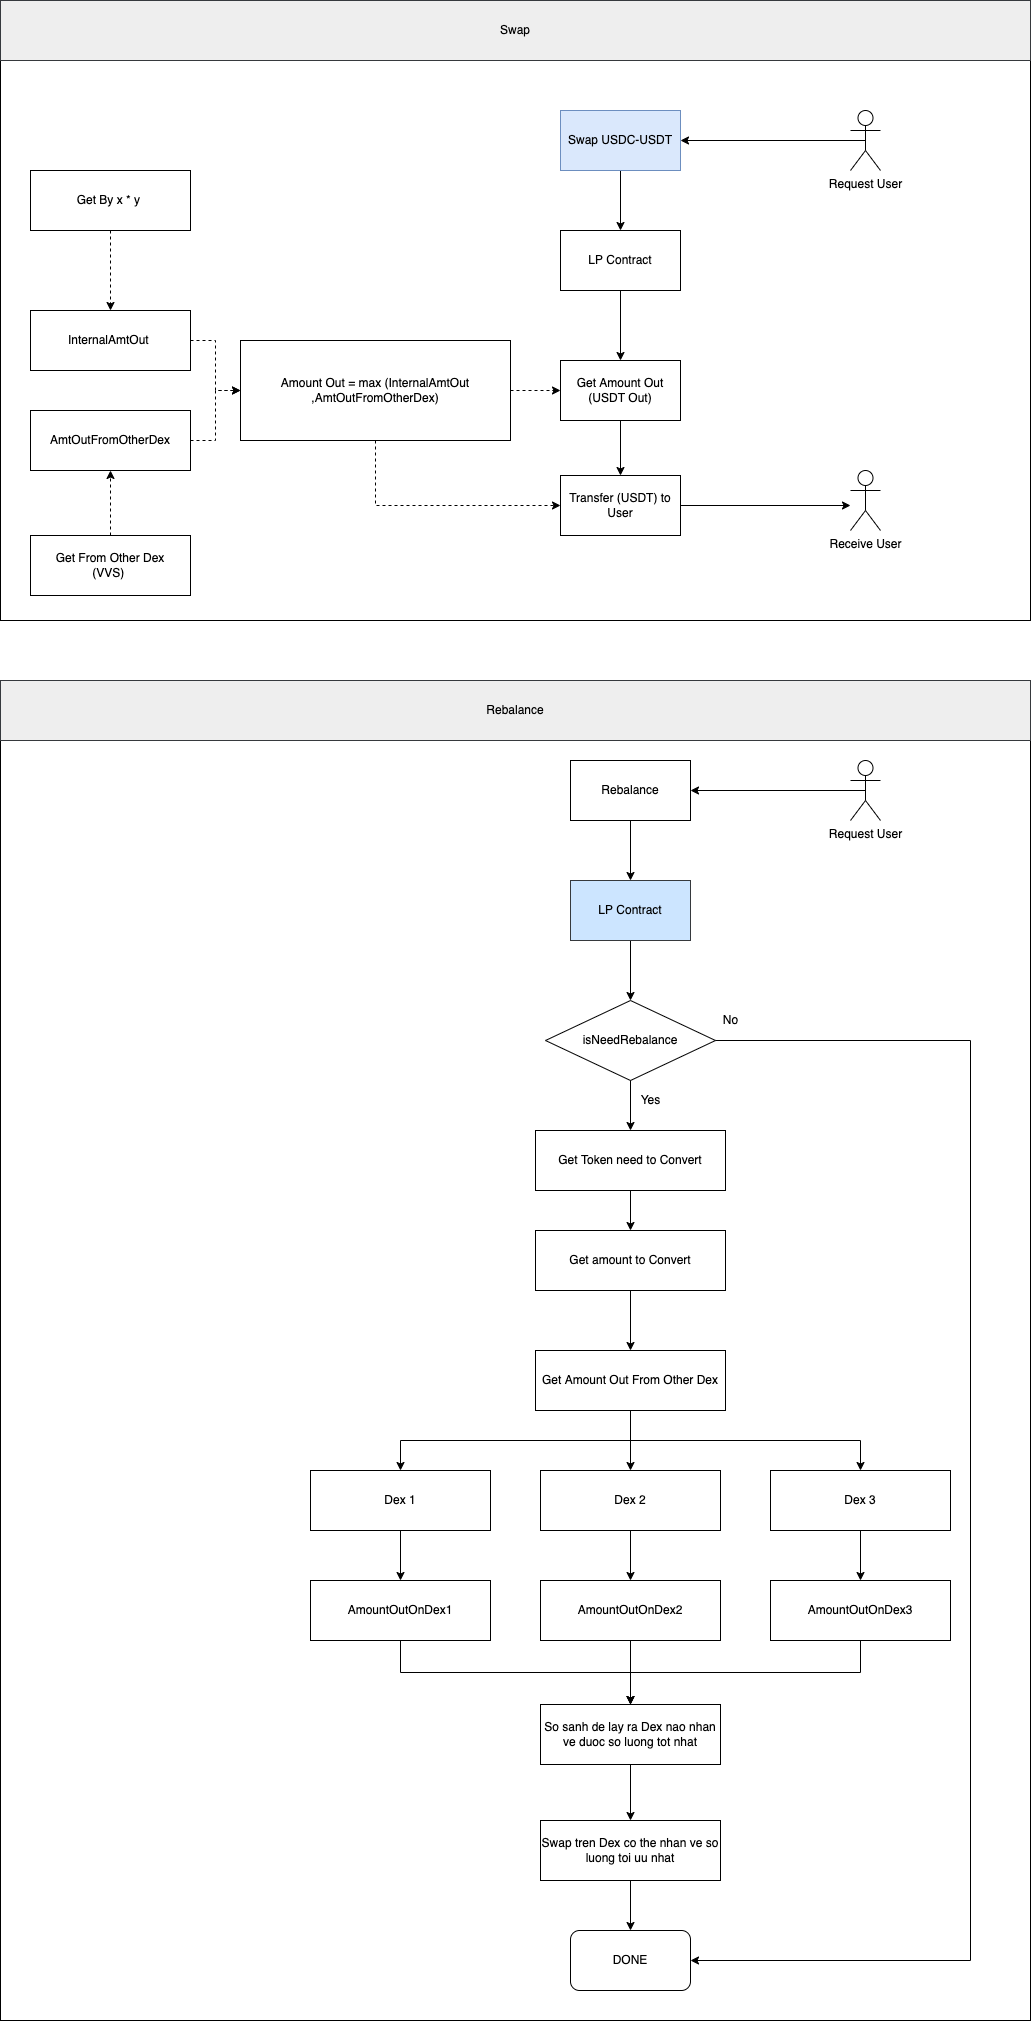

The diagram above was exported from draw.io. Its source (the exported page's mxGraphModel, read from the mxfile embedded in the PNG):
<mxGraphModel dx="1844" dy="2088" grid="1" gridSize="10" guides="1" tooltips="1" connect="1" arrows="1" fold="1" page="1" pageScale="1" pageWidth="827" pageHeight="1169" math="0" shadow="0">
  <root>
    <mxCell id="TBliRLbIzuURGj7L7EOC-0" />
    <mxCell id="TBliRLbIzuURGj7L7EOC-1" parent="TBliRLbIzuURGj7L7EOC-0" />
    <mxCell id="TBliRLbIzuURGj7L7EOC-5" style="edgeStyle=orthogonalEdgeStyle;rounded=0;orthogonalLoop=1;jettySize=auto;html=1;exitX=0.5;exitY=1;exitDx=0;exitDy=0;" parent="TBliRLbIzuURGj7L7EOC-1" source="TBliRLbIzuURGj7L7EOC-2" target="TBliRLbIzuURGj7L7EOC-4" edge="1">
      <mxGeometry relative="1" as="geometry" />
    </mxCell>
    <mxCell id="TBliRLbIzuURGj7L7EOC-2" value="Swap USDC-USDT" style="rounded=0;whiteSpace=wrap;html=1;fillColor=#dae8fc;strokeColor=#6c8ebf;" parent="TBliRLbIzuURGj7L7EOC-1" vertex="1">
      <mxGeometry x="210" y="100" width="120" height="60" as="geometry" />
    </mxCell>
    <mxCell id="TBliRLbIzuURGj7L7EOC-7" style="edgeStyle=orthogonalEdgeStyle;rounded=0;orthogonalLoop=1;jettySize=auto;html=1;exitX=0.5;exitY=1;exitDx=0;exitDy=0;" parent="TBliRLbIzuURGj7L7EOC-1" source="TBliRLbIzuURGj7L7EOC-4" target="TBliRLbIzuURGj7L7EOC-6" edge="1">
      <mxGeometry relative="1" as="geometry" />
    </mxCell>
    <mxCell id="TBliRLbIzuURGj7L7EOC-4" value="LP Contract" style="rounded=0;whiteSpace=wrap;html=1;" parent="TBliRLbIzuURGj7L7EOC-1" vertex="1">
      <mxGeometry x="210" y="220" width="120" height="60" as="geometry" />
    </mxCell>
    <mxCell id="TBliRLbIzuURGj7L7EOC-24" style="edgeStyle=orthogonalEdgeStyle;rounded=0;orthogonalLoop=1;jettySize=auto;html=1;exitX=0.5;exitY=1;exitDx=0;exitDy=0;entryX=0.5;entryY=0;entryDx=0;entryDy=0;" parent="TBliRLbIzuURGj7L7EOC-1" source="TBliRLbIzuURGj7L7EOC-6" target="TBliRLbIzuURGj7L7EOC-23" edge="1">
      <mxGeometry relative="1" as="geometry" />
    </mxCell>
    <mxCell id="TBliRLbIzuURGj7L7EOC-6" value="Get Amount Out (USDT Out)" style="rounded=0;whiteSpace=wrap;html=1;" parent="TBliRLbIzuURGj7L7EOC-1" vertex="1">
      <mxGeometry x="210" y="350" width="120" height="60" as="geometry" />
    </mxCell>
    <mxCell id="TBliRLbIzuURGj7L7EOC-21" style="edgeStyle=orthogonalEdgeStyle;rounded=0;orthogonalLoop=1;jettySize=auto;html=1;exitX=1;exitY=0.5;exitDx=0;exitDy=0;dashed=1;" parent="TBliRLbIzuURGj7L7EOC-1" source="TBliRLbIzuURGj7L7EOC-8" target="TBliRLbIzuURGj7L7EOC-19" edge="1">
      <mxGeometry relative="1" as="geometry" />
    </mxCell>
    <mxCell id="TBliRLbIzuURGj7L7EOC-8" value="InternalAmtOut&amp;nbsp;" style="rounded=0;whiteSpace=wrap;html=1;" parent="TBliRLbIzuURGj7L7EOC-1" vertex="1">
      <mxGeometry x="-320" y="300" width="160" height="60" as="geometry" />
    </mxCell>
    <mxCell id="TBliRLbIzuURGj7L7EOC-22" style="edgeStyle=orthogonalEdgeStyle;rounded=0;orthogonalLoop=1;jettySize=auto;html=1;exitX=1;exitY=0.5;exitDx=0;exitDy=0;entryX=0;entryY=0.5;entryDx=0;entryDy=0;dashed=1;" parent="TBliRLbIzuURGj7L7EOC-1" source="TBliRLbIzuURGj7L7EOC-10" target="TBliRLbIzuURGj7L7EOC-19" edge="1">
      <mxGeometry relative="1" as="geometry" />
    </mxCell>
    <mxCell id="TBliRLbIzuURGj7L7EOC-10" value="AmtOutFromOtherDex" style="rounded=0;whiteSpace=wrap;html=1;" parent="TBliRLbIzuURGj7L7EOC-1" vertex="1">
      <mxGeometry x="-320" y="400" width="160" height="60" as="geometry" />
    </mxCell>
    <mxCell id="TBliRLbIzuURGj7L7EOC-15" style="edgeStyle=orthogonalEdgeStyle;rounded=0;orthogonalLoop=1;jettySize=auto;html=1;exitX=0.5;exitY=1;exitDx=0;exitDy=0;dashed=1;" parent="TBliRLbIzuURGj7L7EOC-1" source="TBliRLbIzuURGj7L7EOC-14" target="TBliRLbIzuURGj7L7EOC-8" edge="1">
      <mxGeometry relative="1" as="geometry" />
    </mxCell>
    <mxCell id="TBliRLbIzuURGj7L7EOC-14" value="Get By x * y&amp;nbsp;" style="rounded=0;whiteSpace=wrap;html=1;" parent="TBliRLbIzuURGj7L7EOC-1" vertex="1">
      <mxGeometry x="-320" y="160" width="160" height="60" as="geometry" />
    </mxCell>
    <mxCell id="TBliRLbIzuURGj7L7EOC-17" style="edgeStyle=orthogonalEdgeStyle;rounded=0;orthogonalLoop=1;jettySize=auto;html=1;exitX=0.5;exitY=0;exitDx=0;exitDy=0;dashed=1;" parent="TBliRLbIzuURGj7L7EOC-1" source="TBliRLbIzuURGj7L7EOC-16" target="TBliRLbIzuURGj7L7EOC-10" edge="1">
      <mxGeometry relative="1" as="geometry" />
    </mxCell>
    <mxCell id="TBliRLbIzuURGj7L7EOC-16" value="Get From Other Dex&lt;br&gt;(VVS)&amp;nbsp;" style="rounded=0;whiteSpace=wrap;html=1;" parent="TBliRLbIzuURGj7L7EOC-1" vertex="1">
      <mxGeometry x="-320" y="525" width="160" height="60" as="geometry" />
    </mxCell>
    <mxCell id="TBliRLbIzuURGj7L7EOC-20" style="edgeStyle=orthogonalEdgeStyle;rounded=0;orthogonalLoop=1;jettySize=auto;html=1;exitX=1;exitY=0.5;exitDx=0;exitDy=0;dashed=1;" parent="TBliRLbIzuURGj7L7EOC-1" source="TBliRLbIzuURGj7L7EOC-19" target="TBliRLbIzuURGj7L7EOC-6" edge="1">
      <mxGeometry relative="1" as="geometry" />
    </mxCell>
    <mxCell id="TBliRLbIzuURGj7L7EOC-25" style="edgeStyle=orthogonalEdgeStyle;rounded=0;orthogonalLoop=1;jettySize=auto;html=1;exitX=0.5;exitY=1;exitDx=0;exitDy=0;entryX=0;entryY=0.5;entryDx=0;entryDy=0;dashed=1;" parent="TBliRLbIzuURGj7L7EOC-1" source="TBliRLbIzuURGj7L7EOC-19" target="TBliRLbIzuURGj7L7EOC-23" edge="1">
      <mxGeometry relative="1" as="geometry" />
    </mxCell>
    <mxCell id="TBliRLbIzuURGj7L7EOC-19" value="Amount Out = max (InternalAmtOut ,AmtOutFromOtherDex)" style="rounded=0;whiteSpace=wrap;html=1;" parent="TBliRLbIzuURGj7L7EOC-1" vertex="1">
      <mxGeometry x="-110" y="330" width="270" height="100" as="geometry" />
    </mxCell>
    <mxCell id="TBliRLbIzuURGj7L7EOC-30" style="edgeStyle=orthogonalEdgeStyle;rounded=0;orthogonalLoop=1;jettySize=auto;html=1;exitX=1;exitY=0.5;exitDx=0;exitDy=0;" parent="TBliRLbIzuURGj7L7EOC-1" source="TBliRLbIzuURGj7L7EOC-23" edge="1">
      <mxGeometry relative="1" as="geometry">
        <mxPoint x="500" y="495" as="targetPoint" />
      </mxGeometry>
    </mxCell>
    <mxCell id="TBliRLbIzuURGj7L7EOC-23" value="Transfer (USDT) to User" style="rounded=0;whiteSpace=wrap;html=1;" parent="TBliRLbIzuURGj7L7EOC-1" vertex="1">
      <mxGeometry x="210" y="465" width="120" height="60" as="geometry" />
    </mxCell>
    <mxCell id="TBliRLbIzuURGj7L7EOC-29" style="edgeStyle=orthogonalEdgeStyle;rounded=0;orthogonalLoop=1;jettySize=auto;html=1;exitX=0.5;exitY=0.5;exitDx=0;exitDy=0;exitPerimeter=0;" parent="TBliRLbIzuURGj7L7EOC-1" source="TBliRLbIzuURGj7L7EOC-26" target="TBliRLbIzuURGj7L7EOC-2" edge="1">
      <mxGeometry relative="1" as="geometry" />
    </mxCell>
    <mxCell id="TBliRLbIzuURGj7L7EOC-26" value="Request User" style="shape=umlActor;verticalLabelPosition=bottom;verticalAlign=top;html=1;outlineConnect=0;" parent="TBliRLbIzuURGj7L7EOC-1" vertex="1">
      <mxGeometry x="500" y="100" width="30" height="60" as="geometry" />
    </mxCell>
    <mxCell id="TBliRLbIzuURGj7L7EOC-31" value="Receive User" style="shape=umlActor;verticalLabelPosition=bottom;verticalAlign=top;html=1;outlineConnect=0;" parent="TBliRLbIzuURGj7L7EOC-1" vertex="1">
      <mxGeometry x="500" y="460" width="30" height="60" as="geometry" />
    </mxCell>
    <mxCell id="TBliRLbIzuURGj7L7EOC-33" value="" style="rounded=0;whiteSpace=wrap;html=1;fillColor=none;" parent="TBliRLbIzuURGj7L7EOC-1" vertex="1">
      <mxGeometry x="-350" y="50" width="1030" height="560" as="geometry" />
    </mxCell>
    <mxCell id="TBliRLbIzuURGj7L7EOC-34" value="Swap" style="rounded=0;whiteSpace=wrap;html=1;fillColor=#eeeeee;strokeColor=#36393d;" parent="TBliRLbIzuURGj7L7EOC-1" vertex="1">
      <mxGeometry x="-350" y="-10" width="1030" height="60" as="geometry" />
    </mxCell>
    <mxCell id="TBliRLbIzuURGj7L7EOC-37" style="edgeStyle=orthogonalEdgeStyle;rounded=0;orthogonalLoop=1;jettySize=auto;html=1;exitX=0.5;exitY=1;exitDx=0;exitDy=0;" parent="TBliRLbIzuURGj7L7EOC-1" source="TBliRLbIzuURGj7L7EOC-35" target="TBliRLbIzuURGj7L7EOC-36" edge="1">
      <mxGeometry relative="1" as="geometry" />
    </mxCell>
    <mxCell id="TBliRLbIzuURGj7L7EOC-35" value="Rebalance" style="rounded=0;whiteSpace=wrap;html=1;fillColor=none;" parent="TBliRLbIzuURGj7L7EOC-1" vertex="1">
      <mxGeometry x="220" y="750" width="120" height="60" as="geometry" />
    </mxCell>
    <mxCell id="TBliRLbIzuURGj7L7EOC-42" style="edgeStyle=orthogonalEdgeStyle;rounded=0;orthogonalLoop=1;jettySize=auto;html=1;exitX=0.5;exitY=1;exitDx=0;exitDy=0;" parent="TBliRLbIzuURGj7L7EOC-1" source="TBliRLbIzuURGj7L7EOC-36" target="TBliRLbIzuURGj7L7EOC-41" edge="1">
      <mxGeometry relative="1" as="geometry" />
    </mxCell>
    <mxCell id="TBliRLbIzuURGj7L7EOC-36" value="LP Contract" style="rounded=0;whiteSpace=wrap;html=1;fillColor=#cce5ff;strokeColor=#36393d;" parent="TBliRLbIzuURGj7L7EOC-1" vertex="1">
      <mxGeometry x="220" y="870" width="120" height="60" as="geometry" />
    </mxCell>
    <mxCell id="TBliRLbIzuURGj7L7EOC-47" style="edgeStyle=orthogonalEdgeStyle;rounded=0;orthogonalLoop=1;jettySize=auto;html=1;exitX=0.5;exitY=1;exitDx=0;exitDy=0;entryX=0.5;entryY=0;entryDx=0;entryDy=0;" parent="TBliRLbIzuURGj7L7EOC-1" source="TBliRLbIzuURGj7L7EOC-39" target="TBliRLbIzuURGj7L7EOC-46" edge="1">
      <mxGeometry relative="1" as="geometry" />
    </mxCell>
    <mxCell id="TBliRLbIzuURGj7L7EOC-39" value="Get Token need to Convert" style="rounded=0;whiteSpace=wrap;html=1;fillColor=none;" parent="TBliRLbIzuURGj7L7EOC-1" vertex="1">
      <mxGeometry x="185" y="1120" width="190" height="60" as="geometry" />
    </mxCell>
    <mxCell id="TBliRLbIzuURGj7L7EOC-43" style="edgeStyle=orthogonalEdgeStyle;rounded=0;orthogonalLoop=1;jettySize=auto;html=1;exitX=0.5;exitY=1;exitDx=0;exitDy=0;" parent="TBliRLbIzuURGj7L7EOC-1" source="TBliRLbIzuURGj7L7EOC-41" target="TBliRLbIzuURGj7L7EOC-39" edge="1">
      <mxGeometry relative="1" as="geometry" />
    </mxCell>
    <mxCell id="TBliRLbIzuURGj7L7EOC-76" style="edgeStyle=orthogonalEdgeStyle;rounded=0;orthogonalLoop=1;jettySize=auto;html=1;exitX=1;exitY=0.5;exitDx=0;exitDy=0;entryX=1;entryY=0.5;entryDx=0;entryDy=0;" parent="TBliRLbIzuURGj7L7EOC-1" source="TBliRLbIzuURGj7L7EOC-41" target="TBliRLbIzuURGj7L7EOC-74" edge="1">
      <mxGeometry relative="1" as="geometry">
        <Array as="points">
          <mxPoint x="620" y="1030" />
          <mxPoint x="620" y="1950" />
        </Array>
      </mxGeometry>
    </mxCell>
    <mxCell id="TBliRLbIzuURGj7L7EOC-41" value="isNeedRebalance" style="rhombus;whiteSpace=wrap;html=1;fillColor=none;" parent="TBliRLbIzuURGj7L7EOC-1" vertex="1">
      <mxGeometry x="195" y="990" width="170" height="80" as="geometry" />
    </mxCell>
    <mxCell id="TBliRLbIzuURGj7L7EOC-45" value="Yes" style="text;html=1;align=center;verticalAlign=middle;resizable=0;points=[];autosize=1;strokeColor=none;fillColor=none;" parent="TBliRLbIzuURGj7L7EOC-1" vertex="1">
      <mxGeometry x="280" y="1080" width="40" height="20" as="geometry" />
    </mxCell>
    <mxCell id="TBliRLbIzuURGj7L7EOC-50" style="edgeStyle=orthogonalEdgeStyle;rounded=0;orthogonalLoop=1;jettySize=auto;html=1;exitX=0.5;exitY=1;exitDx=0;exitDy=0;" parent="TBliRLbIzuURGj7L7EOC-1" source="TBliRLbIzuURGj7L7EOC-46" edge="1">
      <mxGeometry relative="1" as="geometry">
        <mxPoint x="280" y="1340" as="targetPoint" />
      </mxGeometry>
    </mxCell>
    <mxCell id="TBliRLbIzuURGj7L7EOC-46" value="Get amount to Convert" style="rounded=0;whiteSpace=wrap;html=1;fillColor=none;" parent="TBliRLbIzuURGj7L7EOC-1" vertex="1">
      <mxGeometry x="185" y="1220" width="190" height="60" as="geometry" />
    </mxCell>
    <mxCell id="TBliRLbIzuURGj7L7EOC-55" style="edgeStyle=orthogonalEdgeStyle;rounded=0;orthogonalLoop=1;jettySize=auto;html=1;exitX=0.5;exitY=1;exitDx=0;exitDy=0;" parent="TBliRLbIzuURGj7L7EOC-1" source="TBliRLbIzuURGj7L7EOC-52" target="TBliRLbIzuURGj7L7EOC-53" edge="1">
      <mxGeometry relative="1" as="geometry" />
    </mxCell>
    <mxCell id="TBliRLbIzuURGj7L7EOC-58" style="edgeStyle=orthogonalEdgeStyle;rounded=0;orthogonalLoop=1;jettySize=auto;html=1;exitX=0.5;exitY=1;exitDx=0;exitDy=0;" parent="TBliRLbIzuURGj7L7EOC-1" source="TBliRLbIzuURGj7L7EOC-52" target="TBliRLbIzuURGj7L7EOC-56" edge="1">
      <mxGeometry relative="1" as="geometry" />
    </mxCell>
    <mxCell id="TBliRLbIzuURGj7L7EOC-59" style="edgeStyle=orthogonalEdgeStyle;rounded=0;orthogonalLoop=1;jettySize=auto;html=1;exitX=0.5;exitY=1;exitDx=0;exitDy=0;" parent="TBliRLbIzuURGj7L7EOC-1" source="TBliRLbIzuURGj7L7EOC-52" target="TBliRLbIzuURGj7L7EOC-57" edge="1">
      <mxGeometry relative="1" as="geometry" />
    </mxCell>
    <mxCell id="TBliRLbIzuURGj7L7EOC-52" value="Get Amount Out From Other Dex" style="rounded=0;whiteSpace=wrap;html=1;fillColor=none;" parent="TBliRLbIzuURGj7L7EOC-1" vertex="1">
      <mxGeometry x="185" y="1340" width="190" height="60" as="geometry" />
    </mxCell>
    <mxCell id="TBliRLbIzuURGj7L7EOC-61" style="edgeStyle=orthogonalEdgeStyle;rounded=0;orthogonalLoop=1;jettySize=auto;html=1;exitX=0.5;exitY=1;exitDx=0;exitDy=0;" parent="TBliRLbIzuURGj7L7EOC-1" source="TBliRLbIzuURGj7L7EOC-53" target="TBliRLbIzuURGj7L7EOC-60" edge="1">
      <mxGeometry relative="1" as="geometry" />
    </mxCell>
    <mxCell id="TBliRLbIzuURGj7L7EOC-53" value="Dex 1" style="rounded=0;whiteSpace=wrap;html=1;fillColor=none;" parent="TBliRLbIzuURGj7L7EOC-1" vertex="1">
      <mxGeometry x="-40" y="1460" width="180" height="60" as="geometry" />
    </mxCell>
    <mxCell id="TBliRLbIzuURGj7L7EOC-64" style="edgeStyle=orthogonalEdgeStyle;rounded=0;orthogonalLoop=1;jettySize=auto;html=1;exitX=0.5;exitY=1;exitDx=0;exitDy=0;entryX=0.5;entryY=0;entryDx=0;entryDy=0;" parent="TBliRLbIzuURGj7L7EOC-1" source="TBliRLbIzuURGj7L7EOC-56" target="TBliRLbIzuURGj7L7EOC-62" edge="1">
      <mxGeometry relative="1" as="geometry" />
    </mxCell>
    <mxCell id="TBliRLbIzuURGj7L7EOC-56" value="Dex 2" style="rounded=0;whiteSpace=wrap;html=1;fillColor=none;" parent="TBliRLbIzuURGj7L7EOC-1" vertex="1">
      <mxGeometry x="190" y="1460" width="180" height="60" as="geometry" />
    </mxCell>
    <mxCell id="TBliRLbIzuURGj7L7EOC-65" style="edgeStyle=orthogonalEdgeStyle;rounded=0;orthogonalLoop=1;jettySize=auto;html=1;exitX=0.5;exitY=1;exitDx=0;exitDy=0;" parent="TBliRLbIzuURGj7L7EOC-1" source="TBliRLbIzuURGj7L7EOC-57" target="TBliRLbIzuURGj7L7EOC-63" edge="1">
      <mxGeometry relative="1" as="geometry" />
    </mxCell>
    <mxCell id="TBliRLbIzuURGj7L7EOC-57" value="Dex 3" style="rounded=0;whiteSpace=wrap;html=1;fillColor=none;" parent="TBliRLbIzuURGj7L7EOC-1" vertex="1">
      <mxGeometry x="420" y="1460" width="180" height="60" as="geometry" />
    </mxCell>
    <mxCell id="TBliRLbIzuURGj7L7EOC-67" style="edgeStyle=orthogonalEdgeStyle;rounded=0;orthogonalLoop=1;jettySize=auto;html=1;exitX=0.5;exitY=1;exitDx=0;exitDy=0;" parent="TBliRLbIzuURGj7L7EOC-1" source="TBliRLbIzuURGj7L7EOC-60" target="TBliRLbIzuURGj7L7EOC-66" edge="1">
      <mxGeometry relative="1" as="geometry" />
    </mxCell>
    <mxCell id="TBliRLbIzuURGj7L7EOC-60" value="AmountOutOnDex1" style="rounded=0;whiteSpace=wrap;html=1;fillColor=none;" parent="TBliRLbIzuURGj7L7EOC-1" vertex="1">
      <mxGeometry x="-40" y="1570" width="180" height="60" as="geometry" />
    </mxCell>
    <mxCell id="TBliRLbIzuURGj7L7EOC-69" style="edgeStyle=orthogonalEdgeStyle;rounded=0;orthogonalLoop=1;jettySize=auto;html=1;exitX=0.5;exitY=1;exitDx=0;exitDy=0;" parent="TBliRLbIzuURGj7L7EOC-1" source="TBliRLbIzuURGj7L7EOC-62" target="TBliRLbIzuURGj7L7EOC-66" edge="1">
      <mxGeometry relative="1" as="geometry" />
    </mxCell>
    <mxCell id="TBliRLbIzuURGj7L7EOC-62" value="AmountOutOnDex2" style="rounded=0;whiteSpace=wrap;html=1;fillColor=none;" parent="TBliRLbIzuURGj7L7EOC-1" vertex="1">
      <mxGeometry x="190" y="1570" width="180" height="60" as="geometry" />
    </mxCell>
    <mxCell id="TBliRLbIzuURGj7L7EOC-68" style="edgeStyle=orthogonalEdgeStyle;rounded=0;orthogonalLoop=1;jettySize=auto;html=1;exitX=0.5;exitY=1;exitDx=0;exitDy=0;entryX=0.5;entryY=0;entryDx=0;entryDy=0;" parent="TBliRLbIzuURGj7L7EOC-1" source="TBliRLbIzuURGj7L7EOC-63" target="TBliRLbIzuURGj7L7EOC-66" edge="1">
      <mxGeometry relative="1" as="geometry" />
    </mxCell>
    <mxCell id="TBliRLbIzuURGj7L7EOC-63" value="AmountOutOnDex3" style="rounded=0;whiteSpace=wrap;html=1;fillColor=none;" parent="TBliRLbIzuURGj7L7EOC-1" vertex="1">
      <mxGeometry x="420" y="1570" width="180" height="60" as="geometry" />
    </mxCell>
    <mxCell id="TBliRLbIzuURGj7L7EOC-71" style="edgeStyle=orthogonalEdgeStyle;rounded=0;orthogonalLoop=1;jettySize=auto;html=1;exitX=0.5;exitY=1;exitDx=0;exitDy=0;" parent="TBliRLbIzuURGj7L7EOC-1" source="TBliRLbIzuURGj7L7EOC-66" target="TBliRLbIzuURGj7L7EOC-70" edge="1">
      <mxGeometry relative="1" as="geometry" />
    </mxCell>
    <mxCell id="TBliRLbIzuURGj7L7EOC-66" value="So sanh de lay ra Dex nao nhan ve duoc so luong tot nhat" style="rounded=0;whiteSpace=wrap;html=1;fillColor=none;" parent="TBliRLbIzuURGj7L7EOC-1" vertex="1">
      <mxGeometry x="190" y="1694" width="180" height="60" as="geometry" />
    </mxCell>
    <mxCell id="TBliRLbIzuURGj7L7EOC-75" style="edgeStyle=orthogonalEdgeStyle;rounded=0;orthogonalLoop=1;jettySize=auto;html=1;exitX=0.5;exitY=1;exitDx=0;exitDy=0;entryX=0.5;entryY=0;entryDx=0;entryDy=0;" parent="TBliRLbIzuURGj7L7EOC-1" source="TBliRLbIzuURGj7L7EOC-70" target="TBliRLbIzuURGj7L7EOC-74" edge="1">
      <mxGeometry relative="1" as="geometry" />
    </mxCell>
    <mxCell id="TBliRLbIzuURGj7L7EOC-70" value="Swap tren Dex co the nhan ve so luong toi uu nhat" style="rounded=0;whiteSpace=wrap;html=1;fillColor=none;" parent="TBliRLbIzuURGj7L7EOC-1" vertex="1">
      <mxGeometry x="190" y="1810" width="180" height="60" as="geometry" />
    </mxCell>
    <mxCell id="TBliRLbIzuURGj7L7EOC-74" value="DONE" style="rounded=1;whiteSpace=wrap;html=1;fillColor=none;" parent="TBliRLbIzuURGj7L7EOC-1" vertex="1">
      <mxGeometry x="220" y="1920" width="120" height="60" as="geometry" />
    </mxCell>
    <mxCell id="TBliRLbIzuURGj7L7EOC-77" value="No" style="text;html=1;align=center;verticalAlign=middle;resizable=0;points=[];autosize=1;strokeColor=none;fillColor=none;" parent="TBliRLbIzuURGj7L7EOC-1" vertex="1">
      <mxGeometry x="365" y="1000" width="30" height="20" as="geometry" />
    </mxCell>
    <mxCell id="TBliRLbIzuURGj7L7EOC-79" style="edgeStyle=orthogonalEdgeStyle;rounded=0;orthogonalLoop=1;jettySize=auto;html=1;exitX=0.5;exitY=0.5;exitDx=0;exitDy=0;exitPerimeter=0;" parent="TBliRLbIzuURGj7L7EOC-1" source="TBliRLbIzuURGj7L7EOC-78" target="TBliRLbIzuURGj7L7EOC-35" edge="1">
      <mxGeometry relative="1" as="geometry" />
    </mxCell>
    <mxCell id="TBliRLbIzuURGj7L7EOC-78" value="Request User" style="shape=umlActor;verticalLabelPosition=bottom;verticalAlign=top;html=1;outlineConnect=0;fillColor=none;" parent="TBliRLbIzuURGj7L7EOC-1" vertex="1">
      <mxGeometry x="500" y="750" width="30" height="60" as="geometry" />
    </mxCell>
    <mxCell id="TBliRLbIzuURGj7L7EOC-80" value="" style="rounded=0;whiteSpace=wrap;html=1;fillColor=none;" parent="TBliRLbIzuURGj7L7EOC-1" vertex="1">
      <mxGeometry x="-350" y="730" width="1030" height="1280" as="geometry" />
    </mxCell>
    <mxCell id="TBliRLbIzuURGj7L7EOC-82" value="Rebalance" style="rounded=0;whiteSpace=wrap;html=1;fillColor=#eeeeee;strokeColor=#36393d;" parent="TBliRLbIzuURGj7L7EOC-1" vertex="1">
      <mxGeometry x="-350" y="670" width="1030" height="60" as="geometry" />
    </mxCell>
  </root>
</mxGraphModel>